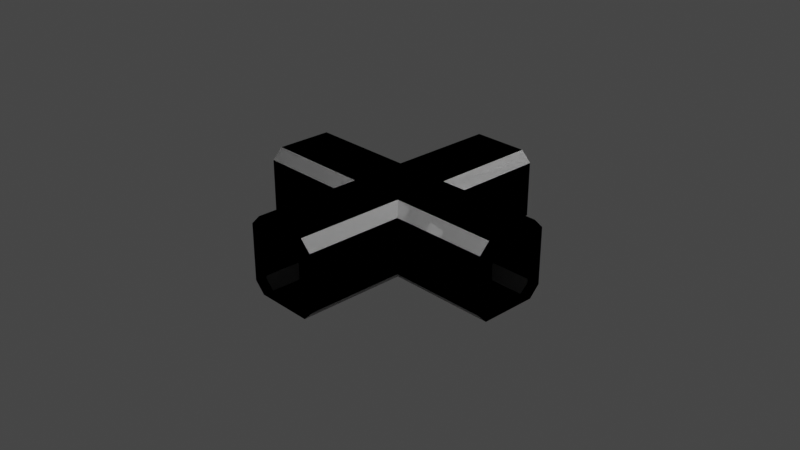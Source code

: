 # Source: M3X_XHub.blend  (saved by Blender 3.1.7; exported with 4.5.12 LTS)
import bpy
from mathutils import Matrix  # noqa: F401  (used for matrix-valued properties, if any)

bpy.ops.wm.read_factory_settings(use_empty=True)
scene = bpy.context.scene
scene.name = 'Scene'

# ---- collections
col_collection = bpy.data.collections.new('Collection'); scene.collection.children.link(col_collection)

# ---- materials (node trees are filled in below, after node groups)
mat_material_001 = bpy.data.materials.new('Material.001')
mat_material_001.use_transparent_shadow = False

# ---- node groups
ng_color4 = bpy.data.node_groups.new('Color4', 'ShaderNodeTree')
_s = ng_color4.interface.new_socket(name='Color', in_out='OUTPUT', socket_type='NodeSocketColor')
_s = ng_color4.interface.new_socket(name='Alpha', in_out='OUTPUT', socket_type='NodeSocketFloat')
_s = ng_color4.interface.new_socket(name='Color', in_out='INPUT', socket_type='NodeSocketColor')
_s = ng_color4.interface.new_socket(name='Alpha', in_out='INPUT', socket_type='NodeSocketFloat')
_s.min_value = 1.0
_N = ng_color4.nodes; _L = ng_color4.links
n0 = _N.new('NodeGroupInput'); n0.name = 'Group Input'; n0.location = (-403, 18)
n1 = _N.new('NodeGroupOutput'); n1.name = 'Group Output'; n1.location = (154, 24)
_L.new(n0.outputs[1], n1.inputs[1])
_L.new(n0.outputs[0], n1.inputs[0])
n1.is_active_output = True
ng_maincolor = bpy.data.node_groups.new('MainColor', 'ShaderNodeTree')
_s = ng_maincolor.interface.new_socket(name='Color', in_out='OUTPUT', socket_type='NodeSocketColor')
_s = ng_maincolor.interface.new_socket(name='Alpha', in_out='OUTPUT', socket_type='NodeSocketFloat')
_s = ng_maincolor.interface.new_socket(name='VColor', in_out='INPUT', socket_type='NodeSocketColor')
_s = ng_maincolor.interface.new_socket(name='VAlpha', in_out='INPUT', socket_type='NodeSocketFloat')
_s.min_value = 1e+04
_s = ng_maincolor.interface.new_socket(name='CColor', in_out='INPUT', socket_type='NodeSocketColor')
_s = ng_maincolor.interface.new_socket(name='CAlpha', in_out='INPUT', socket_type='NodeSocketFloat')
_s.min_value = 1.0
_s = ng_maincolor.interface.new_socket(name='TColor', in_out='INPUT', socket_type='NodeSocketColor')
_s = ng_maincolor.interface.new_socket(name='TAlpha', in_out='INPUT', socket_type='NodeSocketFloat')
_s.min_value = 1.0
_N = ng_maincolor.nodes; _L = ng_maincolor.links
n0 = _N.new('NodeGroupInput'); n0.name = 'Group Input'; n0.location = (-284, 35)
n1 = _N.new('NodeGroupOutput'); n1.name = 'Group Output'; n1.location = (332, -19)
n2 = _N.new('ShaderNodeMix'); n2.name = 'VC*CC*TC'; n2.location = (127, -33)
n2.label = 'VC*CC*TC'
n2.hide = True
n2.data_type = 'RGBA'
n2.blend_type = 'MULTIPLY'
n2.inputs[0].default_value = 1.0
n3 = _N.new('ShaderNodeMix'); n3.name = 'VC*CC'; n3.location = (-44, 33)
n3.label = 'VC*CC'
n3.hide = True
n3.data_type = 'RGBA'
n3.blend_type = 'MULTIPLY'
n3.inputs[0].default_value = 1.0
n4 = _N.new('ShaderNodeMath'); n4.name = 'VA*CA'; n4.location = (-59, -19)
n4.label = 'VA*CA'
n4.hide = True
n4.operation = 'MULTIPLY'
n4.inputs[2].default_value = 0.0
n5 = _N.new('ShaderNodeMath'); n5.name = 'VA*CA*TA'; n5.location = (130, -79)
n5.label = 'VA*CA*TA'
n5.hide = True
n5.operation = 'MULTIPLY'
n5.inputs[2].default_value = 0.0
_L.new(n0.outputs[2], n3.inputs[7])
_L.new(n0.outputs[4], n2.inputs[7])
_L.new(n2.outputs[2], n1.inputs[0])
_L.new(n3.outputs[2], n2.inputs[6])
_L.new(n0.outputs[0], n3.inputs[6])
_L.new(n0.outputs[1], n4.inputs[0])
_L.new(n0.outputs[3], n4.inputs[1])
_L.new(n4.outputs[0], n5.inputs[0])
_L.new(n0.outputs[5], n5.inputs[1])
_L.new(n5.outputs[0], n1.inputs[1])
n1.is_active_output = True
ng_dxtnormal = bpy.data.node_groups.new('dxtNormal', 'ShaderNodeTree')
_s = ng_dxtnormal.interface.new_socket(name='Color', in_out='OUTPUT', socket_type='NodeSocketColor')
_s = ng_dxtnormal.interface.new_socket(name='RGB', in_out='INPUT', socket_type='NodeSocketColor')
_s = ng_dxtnormal.interface.new_socket(name='Alpha', in_out='INPUT', socket_type='NodeSocketFloat')
_s.min_value = 1e+04
_N = ng_dxtnormal.nodes; _L = ng_dxtnormal.links
n0 = _N.new('NodeReroute'); n0.name = 'Reroute'; n0.location = (396, 44)
n0.width = 100
n0.socket_idname = 'NodeSocketFloat'
n1 = _N.new('NodeReroute'); n1.name = 'Reroute.002'; n1.location = (378, 56)
n1.width = 100
n1.socket_idname = 'NodeSocketFloat'
n2 = _N.new('NodeReroute'); n2.name = 'Reroute.001'; n2.location = (376, 13)
n2.width = 100
n2.socket_idname = 'NodeSocketFloat'
n3 = _N.new('NodeGroupInput'); n3.name = 'dxtNormalInput'; n3.location = (36, 79)
n3.label = 'dxtNormalInput'
n4 = _N.new('NodeGroupOutput'); n4.name = 'dxtNormalOutput'; n4.location = (1779, 73)
n4.label = 'dxtNormalOutput'
n5 = _N.new('ShaderNodeSeparateColor'); n5.name = 'dxtNormal.separateRGB'; n5.location = (215, 54)
n5.label = 'separateRGB'
n5.width = 125
n5.hide = True
n6 = _N.new('ShaderNodeVectorMath'); n6.name = 'mul2'; n6.location = (611, 34)
n6.label = '*2'
n6.hide = True
n6.operation = 'SCALE'
n6.inputs[3].default_value = 2.0
n7 = _N.new('ShaderNodeCombineXYZ'); n7.name = 'Combine XYZ'; n7.location = (446, 34)
n7.hide = True
n8 = _N.new('ShaderNodeVectorMath'); n8.name = 'xy_dot_xy'; n8.location = (941, 34)
n8.label = 'xy . xy'
n8.hide = True
n8.operation = 'DOT_PRODUCT'
n9 = _N.new('ShaderNodeMath'); n9.name = 'subXY'; n9.location = (1106, 34)
n9.label = 'Z^2'
n9.hide = True
n9.operation = 'SUBTRACT'
n9.use_clamp = True
n9.inputs[0].default_value = 1.0
n9.inputs[2].default_value = 0.0
n10 = _N.new('ShaderNodeMath'); n10.name = 'sqrtZ2'; n10.location = (1271, 34)
n10.label = 'Z = sqrt(1-X^2-Y^2)'
n10.hide = True
n10.operation = 'SQRT'
n10.inputs[2].default_value = 0.0
n11 = _N.new('ShaderNodeCombineColor'); n11.name = 'Combine RGB'; n11.location = (1593, 53)
n11.hide = True
n12 = _N.new('ShaderNodeMath'); n12.name = 'zToBlue'; n12.location = (1436, 34)
n12.label = 'Z to Blue'
n12.hide = True
n12.operation = 'MULTIPLY_ADD'
n13 = _N.new('ShaderNodeVectorMath'); n13.name = 'sub1'; n13.location = (776, 34)
n13.label = '-1'
n13.hide = True
n13.operation = 'SUBTRACT'
n13.inputs[1].default_value = (1.0, 1.0, 0.0)
_L.new(n3.outputs[0], n5.inputs[0])
_L.new(n5.outputs[1], n0.inputs[0])
_L.new(n3.outputs[1], n2.inputs[0])
_L.new(n2.outputs[0], n1.inputs[0])
_L.new(n1.outputs[0], n11.inputs[0])
_L.new(n11.outputs[0], n4.inputs[0])
_L.new(n7.outputs[0], n6.inputs[0])
_L.new(n6.outputs[0], n13.inputs[0])
_L.new(n9.outputs[0], n10.inputs[0])
_L.new(n10.outputs[0], n12.inputs[0])
_L.new(n12.outputs[0], n11.inputs[2])
_L.new(n0.outputs[0], n7.inputs[1])
_L.new(n2.outputs[0], n7.inputs[0])
_L.new(n0.outputs[0], n11.inputs[1])
_L.new(n13.outputs[0], n8.inputs[0])
_L.new(n13.outputs[0], n8.inputs[1])
_L.new(n8.outputs[1], n9.inputs[1])
n4.is_active_output = True
ng_standardshader = bpy.data.node_groups.new('StandardShader', 'ShaderNodeTree')
_s = ng_standardshader.interface.new_socket(name='BSDF', in_out='OUTPUT', socket_type='NodeSocketShader')
_s = ng_standardshader.interface.new_socket(name='BaseColor', in_out='INPUT', socket_type='NodeSocketColor')
_s = ng_standardshader.interface.new_socket(name='Shininess', in_out='INPUT', socket_type='NodeSocketFloat')
_s.min_value = 1e+04
_s = ng_standardshader.interface.new_socket(name='Gloss', in_out='INPUT', socket_type='NodeSocketFloat')
_s.min_value = 1e+04
_s = ng_standardshader.interface.new_socket(name='Emission', in_out='INPUT', socket_type='NodeSocketColor')
_s = ng_standardshader.interface.new_socket(name='Emission Strength', in_out='INPUT', socket_type='NodeSocketFloat')
_s.min_value = 1e+06
_s = ng_standardshader.interface.new_socket(name='Alpha', in_out='INPUT', socket_type='NodeSocketFloat')
_s.min_value = 1.0
_s = ng_standardshader.interface.new_socket(name='NormalColor', in_out='INPUT', socket_type='NodeSocketColor')
_N = ng_standardshader.nodes; _L = ng_standardshader.links
n0 = _N.new('NodeGroupOutput'); n0.name = 'Group Output'; n0.location = (555, 248)
n1 = _N.new('NodeGroupInput'); n1.name = 'Group Input'; n1.location = (-444, 74)
n2 = _N.new('ShaderNodeNormalMap'); n2.name = 'Normal Map'; n2.location = (-96, -256)
n2.hide = True
n3 = _N.new('ShaderNodeMath'); n3.name = 'Roughness'; n3.location = (-4, -2)
n3.label = 'Roughness'
n3.hide = True
n3.operation = 'SQRT'
n3.inputs[2].default_value = 0.0
n4 = _N.new('ShaderNodeMath'); n4.name = 'SpecularConv'; n4.location = (-120, 39)
n4.label = 'SpecularConv'
n4.hide = True
n4.operation = 'SQRT'
n4.inputs[2].default_value = 0.0
n5 = _N.new('ShaderNodeMath'); n5.name = 'Gloss2Rough'; n5.location = (-176, -1)
n5.label = 'Gloss2Rough'
n5.hide = True
n5.operation = 'SUBTRACT'
n5.inputs[0].default_value = 1.0
n5.inputs[2].default_value = 0.0
n6 = _N.new('ShaderNodeBsdfPrincipled'); n6.name = 'Principled BSDF'; n6.location = (226, 256)
n6.distribution = 'GGX'
n6.subsurface_method = 'BURLEY'
n6.inputs[3].default_value = 1.45
_L.new(n6.outputs[0], n0.inputs[0])
_L.new(n4.outputs[0], n6.inputs[13])
_L.new(n1.outputs[3], n6.inputs[27])
_L.new(n3.outputs[0], n6.inputs[2])
_L.new(n1.outputs[0], n6.inputs[0])
_L.new(n1.outputs[1], n4.inputs[0])
_L.new(n1.outputs[6], n2.inputs[1])
_L.new(n5.outputs[0], n3.inputs[0])
_L.new(n1.outputs[2], n5.inputs[1])
_L.new(n2.outputs[0], n6.inputs[5])
_L.new(n1.outputs[5], n6.inputs[4])
_L.new(n1.outputs[4], n6.inputs[28])
n0.is_active_output = True

# ---- material node trees
mat_material_001.use_nodes = True; mat_material_001.node_tree.nodes.clear()
_N = mat_material_001.node_tree.nodes; _L = mat_material_001.node_tree.links
n0 = _N.new('ShaderNodeVertexColor'); n0.name = 'Vertex Color'; n0.location = (-88, -138)
n0.hide = True
n1 = _N.new('ShaderNodeTexImage'); n1.name = '_MainTex'; n1.location = (-200, -238)
n1.label = '_MainTex'
n1.hide = True
n2 = _N.new('ShaderNodeTexImage'); n2.name = '_BumpMap'; n2.location = (-188, -311)
n2.label = '_BumpMap'
n2.hide = True
n3 = _N.new('ShaderNodeUVMap'); n3.name = 'UV Map'; n3.location = (-398, -256)
n4 = _N.new('ShaderNodeOutputMaterial'); n4.name = 'Material Output'; n4.location = (730, -26)
n5 = _N.new('ShaderNodeGroup'); n5.name = '_Color'; n5.location = (-87, -190)
n5.label = '_Color'
n5.hide = True
n5.node_tree = ng_color4
n5.inputs[0].default_value = (1.0, 1.0, 1.0, 1.0)
n5.inputs[1].default_value = 1.0
n6 = _N.new('ShaderNodeGroup'); n6.name = 'MainColor'; n6.location = (104, -41)
n6.node_tree = ng_maincolor
n7 = _N.new('ShaderNodeGroup'); n7.name = 'dxtNormal'; n7.location = (104, -318)
n7.hide = True
n7.node_tree = ng_dxtnormal
n8 = _N.new('ShaderNodeValue'); n8.name = '_Opacity'; n8.location = (277, -211)
n8.label = '_Opacity'
n8.hide = True
n8.outputs[0].default_value = 1.0
n9 = _N.new('ShaderNodeGroup'); n9.name = 'StandardShader'; n9.location = (489, -47)
n9.node_tree = ng_standardshader
n9.inputs[1].default_value = 0.0
n9.inputs[3].default_value = (0.0, 0.0, 0.0, 1.0)
n9.inputs[4].default_value = 1.0
_L.new(n2.outputs[0], n7.inputs[0])
_L.new(n2.outputs[1], n7.inputs[1])
_L.new(n5.outputs[0], n6.inputs[2])
_L.new(n5.outputs[1], n6.inputs[3])
_L.new(n6.outputs[0], n9.inputs[0])
_L.new(n6.outputs[1], n9.inputs[2])
_L.new(n3.outputs[0], n1.inputs[0])
_L.new(n1.outputs[0], n6.inputs[4])
_L.new(n1.outputs[1], n6.inputs[5])
_L.new(n9.outputs[0], n4.inputs[0])
_L.new(n3.outputs[0], n2.inputs[0])
_L.new(n0.outputs[0], n6.inputs[0])
_L.new(n0.outputs[1], n6.inputs[1])
_L.new(n7.outputs[0], n9.inputs[6])
_L.new(n8.outputs[0], n9.inputs[5])
n4.is_active_output = True

# ---- world
world_world = bpy.data.worlds.new('World'); scene.world = world_world
world_world.use_nodes = True; world_world.node_tree.nodes.clear()
_N = world_world.node_tree.nodes; _L = world_world.node_tree.links
n0 = _N.new('ShaderNodeOutputWorld'); n0.name = 'World Output'; n0.location = (300, 300)
n1 = _N.new('ShaderNodeBackground'); n1.name = 'Background'; n1.location = (10, 300)
n1.inputs[0].default_value = (0.05088, 0.05088, 0.05088, 1.0)
_L.new(n1.outputs[0], n0.inputs[0])
n0.is_active_output = True
world_world.color = (0.05088, 0.05088, 0.05088)
world_world.use_sun_shadow = False
world_world.sun_shadow_jitter_overblur = 0.0

# ---- cameras
cam_camera = bpy.data.cameras.new('Camera')
cam_camera.clip_end = 100.0
cam_camera.ortho_scale = 7.314

# ---- lights
light_light = bpy.data.lights.new('Light', 'POINT')
light_light.transmission_factor = 0.0
light_light.energy = 1000.0
light_light.shadow_soft_size = 0.1
light_light.shadow_maximum_resolution = 0.006
light_light.use_absolute_resolution = True

# ---- meshes
me_shell = bpy.data.meshes.new('shell')
me_shell.from_pydata([(-0.312, 0.312, -0.4236), (-0.312, 1.5, -0.4236), (-0.4269, 1.5, -0.3086), (-0.4269, 0.4269, -0.3086), (0.4269, -0.4269, -0.3086), (0.4269, -0.4269, 0.3052), (1.5, -0.4269, 0.3052), (1.5, -0.4269, -0.3086), (-0.4269, -0.4269, -0.3086), (-0.312, -0.312, -0.4236), (-1.5, -0.312, -0.4236), (-1.5, -0.4269, -0.3086), (0.312, 0.312, -0.4236), (0.4269, 0.4269, -0.3086), (0.4269, 1.5, -0.3086), (0.312, 1.5, -0.4236), (-0.312, 0.312, 0.4201), (-0.4269, 0.4269, 0.3052), (-0.4269, 1.5, 0.3052), (-0.312, 1.5, 0.4201), (-0.3119, -0.312, 0.4201), (-0.4269, -0.4269, 0.3052), (-1.5, -0.4269, 0.3052), (-1.5, -0.312, 0.4201), (0.4269, -0.4269, -0.3086), (1.5, -0.4269, -0.3086), (1.5, -0.312, -0.4236), (0.312, -0.312, -0.4236), (-0.4269, 0.4269, 0.3052), (-0.4269, 1.5, -0.3086), (-0.4269, 1.5, 0.3052), (1.5, -0.2571, 0.2298), (1.5, -0.4269, 0.3052), (1.5, -0.312, 0.4201), (1.5, -0.1488, 0.3177), (1.5, -0.1488, -0.3211), (1.5, -0.312, -0.4236), (1.5, -0.4269, -0.3086), (1.5, -0.2571, -0.2328), (1.5, -0.2571, -0.2328), (1.5, -0.4269, -0.3086), (1.5, -0.4269, 0.3052), (1.5, -0.2571, 0.2298), (-1.5, -0.1488, 0.3177), (-1.5, 0.1488, 0.3177), (-1.5, 0.312, 0.4201), (-1.5, -0.312, 0.4201), (1.5, 0.1488, -0.3211), (1.5, 0.312, -0.4236), (1.5, -0.312, -0.4236), (1.5, -0.1488, -0.3211), (1.5, 0.1488, 0.3177), (1.5, 0.312, 0.4201), (1.5, 0.4269, 0.3052), (1.5, 0.2571, 0.2298), (1.5, 0.2571, 0.2298), (1.5, 0.4269, 0.3052), (1.5, 0.4269, -0.3086), (1.5, 0.2571, -0.2328), (1.5, 0.2571, -0.2328), (1.5, 0.4269, -0.3086), (1.5, 0.312, -0.4236), (1.5, 0.1488, -0.3211), (-1.5, 0.2571, -0.2328), (-1.5, 0.1488, -0.3211), (-1.5, 0.312, -0.4236), (-1.5, 0.4269, -0.3086), (-1.5, 0.2571, 0.2298), (-1.5, 0.2571, -0.2328), (-1.5, 0.4269, -0.3086), (-1.5, 0.4269, 0.3052), (-1.5, 0.1488, 0.3177), (-1.5, 0.2571, 0.2298), (-1.5, 0.4269, 0.3052), (-1.5, 0.312, 0.4201), (-1.5, 0.1488, -0.3211), (-1.5, -0.1488, -0.3211), (-1.5, -0.312, -0.4236), (-1.5, 0.312, -0.4236), (-1.5, -0.2571, -0.2328), (-1.5, -0.2571, 0.2298), (-1.5, -0.4269, 0.3052), (-1.5, -0.4269, -0.3086), (1.5, 0.312, 0.4201), (1.5, 0.1488, 0.3177), (-1.5, -0.1488, -0.3211), (-1.5, -0.2571, -0.2328), (-1.5, -0.4269, -0.3086), (-1.5, -0.312, -0.4236), (-1.5, -0.2571, 0.2298), (-1.5, -0.4269, 0.3052), (-0.4269, -0.4269, -0.3086), (-0.4269, -0.4269, 0.3052), (-0.4269, -1.5, 0.3052), (-0.4269, -1.5, -0.3086), (0.4269, -0.4269, 0.3052), (0.4269, -1.5, -0.3086), (0.4269, -1.5, 0.3052), (0.312, -0.312, 0.4201), (0.4269, -0.4269, 0.3052), (0.4269, -1.5, 0.3052), (0.312, -1.5, 0.4201), (-0.312, -0.312, -0.4236), (-0.4269, -0.4269, -0.3086), (-0.4269, -1.5, -0.3086), (-0.312, -1.5, -0.4236), (0.312, -0.312, -0.4236), (0.312, -1.5, -0.4236), (0.4269, -1.5, -0.3086), (0.4269, -0.4269, -0.3086), (0.312, -1.5, 0.4201), (-0.312, -1.5, 0.4201), (-0.3119, -0.312, 0.4201), (0.312, -0.312, 0.4201), (0.4269, -0.4269, 0.3052), (0.4269, -0.4269, -0.3086), (0.4269, -1.5, -0.3086), (-0.312, -1.5, -0.4236), (0.312, -1.5, -0.4236), (0.312, -0.312, -0.4236), (-0.312, -0.312, -0.4236), (-0.3119, -0.312, 0.4201), (-0.312, -1.5, 0.4201), (-0.4269, -1.5, 0.3052), (-0.4269, -0.4269, 0.3052), (-0.2614, -1.5, -0.2162), (-0.1511, -1.5, -0.3211), (-0.312, -1.5, -0.4236), (-0.4269, -1.5, -0.3086), (-0.2614, -1.5, 0.2135), (-0.2614, -1.5, -0.2162), (-0.4269, -1.5, -0.3086), (-0.4269, -1.5, 0.3052), (-0.1511, -1.5, 0.3177), (-0.2614, -1.5, 0.2135), (-0.4269, -1.5, 0.3052), (-0.312, -1.5, 0.4201), (-0.1511, -1.5, -0.3211), (0.1511, -1.5, -0.3211), (0.312, -1.5, -0.4236), (-0.312, -1.5, -0.4236), (0.1511, -1.5, 0.3177), (-0.1511, -1.5, 0.3177), (-0.312, -1.5, 0.4201), (0.312, -1.5, 0.4201), (0.2614, -1.5, -0.2162), (0.2614, -1.5, 0.2135), (0.4269, -1.5, 0.3052), (0.4269, -1.5, -0.3086), (0.1511, -1.5, -0.3211), (0.2614, -1.5, -0.2162), (0.4269, -1.5, -0.3086), (0.312, -1.5, -0.4236), (0.2614, -1.5, 0.2135), (0.1511, -1.5, 0.3177), (0.312, -1.5, 0.4201), (0.4269, -1.5, 0.3052), (1.5, -0.4269, 0.3052), (0.4269, -0.4269, 0.3052), (0.312, -0.312, 0.4201), (1.5, -0.312, 0.4201), (0.4269, 0.4269, -0.3086), (0.4269, 0.4269, 0.3052), (0.4269, 1.5, 0.3052), (0.4269, 1.5, -0.3086), (-1.5, -0.4269, -0.3086), (-1.5, -0.4269, 0.3052), (-0.4269, -0.4269, 0.3052), (-0.4269, -0.4269, -0.3086), (-0.312, 1.5, 0.4201), (0.312, 1.5, 0.4201), (0.3119, 0.312, 0.4201), (-0.312, 0.312, 0.4201), (-0.4269, 0.4269, 0.3052), (-0.4269, 0.4269, -0.3086), (-0.4269, 1.5, -0.3086), (0.312, 1.5, -0.4236), (-0.312, 1.5, -0.4236), (-0.312, 0.312, -0.4236), (0.312, 0.312, -0.4236), (0.3119, 0.312, 0.4201), (0.312, 1.5, 0.4201), (0.4269, 1.5, 0.3052), (0.4269, 0.4269, 0.3052), (0.2614, 1.5, -0.2162), (0.1511, 1.5, -0.3211), (0.312, 1.5, -0.4236), (0.4269, 1.5, -0.3086), (0.2614, 1.5, 0.2135), (0.2614, 1.5, -0.2162), (0.4269, 1.5, -0.3086), (0.4269, 1.5, 0.3052), (0.1511, 1.5, 0.3177), (0.312, 1.5, 0.4201), (0.1511, 1.5, -0.3211), (-0.1511, 1.5, -0.3211), (-0.312, 1.5, -0.4236), (0.312, 1.5, -0.4236), (-0.1511, 1.5, 0.3177), (-0.312, 1.5, 0.4201), (-0.2614, 1.5, -0.2162), (-0.2614, 1.5, 0.2135), (-0.4269, 1.5, 0.3052), (-0.4269, 1.5, -0.3086), (-0.1511, 1.5, -0.3211), (-0.2614, 1.5, -0.2162), (-0.4269, 1.5, -0.3086), (-0.312, 1.5, -0.4236), (-0.2614, 1.5, 0.2135), (-0.1511, 1.5, 0.3177), (-0.312, 1.5, 0.4201), (-0.4269, 1.5, 0.3052), (1.5, 0.312, -0.4236), (1.5, 0.4269, -0.3086), (0.4269, 0.4269, -0.3086), (0.312, 0.312, -0.4236), (1.5, 0.4269, -0.3086), (1.5, 0.4269, 0.3052), (0.4269, 0.4269, 0.3052), (0.4269, 0.4269, -0.3086), (1.5, 0.312, 0.4201), (0.3119, 0.312, 0.4201), (0.4269, 0.4269, 0.3052), (1.5, 0.4269, 0.3052), (-1.5, 0.312, -0.4236), (-0.312, 0.312, -0.4236), (-0.4269, 0.4269, -0.3086), (-1.5, 0.4269, -0.3086), (-1.5, 0.4269, 0.3052), (-1.5, 0.4269, -0.3086), (-0.4269, 0.4269, -0.3086), (-0.4269, 0.4269, 0.3052), (-1.5, 0.4269, 0.3052), (-0.4269, 0.4269, 0.3052), (-0.312, 0.312, 0.4201), (-1.5, 0.312, 0.4201), (-1.5, -0.312, 0.4201), (-1.5, 0.312, 0.4201), (-0.312, 0.312, 0.4201), (0.3119, 0.312, 0.4201), (1.5, 0.312, 0.4201), (1.5, -0.312, 0.4201), (0.312, -0.312, 0.4201), (-0.3119, -0.312, 0.4201), (-1.5, -0.312, -0.4236), (-0.312, -0.312, -0.4236), (0.312, -0.312, -0.4236), (1.5, -0.312, -0.4236), (1.5, 0.312, -0.4236), (0.312, 0.312, -0.4236), (-0.312, 0.312, -0.4236), (-1.5, 0.312, -0.4236)], [], [(0, 1, 2), (0, 2, 3), (5, 6, 4), (6, 7, 4), (9, 10, 8), (10, 11, 8), (13, 14, 12), (14, 15, 12), (17, 18, 16), (18, 19, 16), (21, 22, 20), (22, 23, 20), (25, 26, 24), (26, 27, 24), (29, 30, 28), (32, 33, 31), (33, 34, 31), (36, 37, 35), (37, 38, 35), (40, 41, 39), (41, 42, 39), (44, 45, 43), (45, 46, 43), (48, 49, 47), (49, 50, 47), (52, 53, 51), (53, 54, 51), (56, 57, 55), (57, 58, 55), (60, 61, 59), (61, 62, 59), (64, 65, 63), (65, 66, 63), (68, 69, 67), (69, 70, 67), (72, 73, 71), (73, 74, 71), (76, 77, 75), (77, 78, 75), (80, 81, 79), (81, 82, 79), (33, 83, 34), (83, 84, 34), (86, 87, 85), (87, 88, 85), (43, 46, 89), (46, 90, 89), (92, 93, 91), (93, 94, 91), (96, 97, 95), (99, 100, 98), (100, 101, 98), (103, 104, 102), (104, 105, 102), (107, 108, 106), (108, 109, 106), (111, 112, 110), (112, 113, 110), (115, 116, 114), (118, 119, 117), (119, 120, 117), (122, 123, 121), (123, 124, 121), (126, 127, 125), (127, 128, 125), (130, 131, 129), (131, 132, 129), (134, 135, 133), (135, 136, 133), (138, 139, 137), (139, 140, 137), (142, 143, 141), (143, 144, 141), (146, 147, 145), (147, 148, 145), (150, 151, 149), (151, 152, 149), (154, 155, 153), (155, 156, 153), (158, 159, 157), (159, 160, 157), (162, 163, 161), (163, 164, 161), (166, 167, 165), (167, 168, 165), (170, 171, 169), (171, 172, 169), (174, 175, 173), (177, 178, 176), (178, 179, 176), (181, 182, 180), (182, 183, 180), (185, 186, 184), (186, 187, 184), (189, 190, 188), (190, 191, 188), (188, 191, 192), (191, 193, 192), (195, 196, 194), (196, 197, 194), (192, 193, 198), (193, 199, 198), (201, 202, 200), (202, 203, 200), (205, 206, 204), (206, 207, 204), (209, 210, 208), (210, 211, 208), (213, 214, 212), (214, 215, 212), (217, 218, 216), (218, 219, 216), (221, 222, 220), (222, 223, 220), (225, 226, 224), (226, 227, 224), (229, 230, 228), (230, 231, 228), (233, 234, 232), (234, 235, 232), (236, 237, 243), (237, 238, 243), (241, 242, 240), (243, 238, 242), (240, 242, 239), (239, 242, 238), (244, 245, 251), (247, 248, 246), (245, 246, 251), (251, 246, 250), (248, 249, 246), (249, 250, 246)])
_uv = me_shell.uv_layers.new(name='UVMap')
_uv.uv.foreach_set('vector', [0.0, 0.0, 0.0, 0.0, 0.4091, 0.75, 0.0, 0.0, 0.4091, 0.75, 0.4091, 1.0, 0.5909, 1.0, 0.5909, 0.75, 0.4091, 1.0, 0.5909, 0.75, 0.4091, 0.75, 0.4091, 1.0, 0.375, 0.9663, 0.375, 0.7837, 0.4091, 1.0, 0.375, 0.7837, 0.4091, 0.75, 0.4091, 1.0, 0.4091, 1.0, 0.4091, 1.0, 0.375, 0.9663, 0.4091, 1.0, 0.375, 0.9663, 0.375, 0.9663, 0.5909, 0.75, 0.5909, 0.75, 0.625, 0.7837, 0.5909, 0.75, 0.625, 0.7837, 0.625, 0.7837, 0.5909, 1.0, 0.5909, 0.75, 0.625, 0.9663, 0.5909, 0.75, 0.625, 0.7837, 0.625, 0.9663, 0.4091, 0.75, 0.375, 0.7837, 0.4091, 1.0, 0.375, 0.7837, 0.0, 0.0, 0.4091, 1.0, 0.4091, 0.75, 0.5909, 0.75, 0.5909, 0.75, 0.5909, 0.75, 0.625, 0.7837, 0.5784, 0.78, 0.625, 0.7837, 0.5946, 0.7961, 0.5784, 0.78, 0.375, 0.7837, 0.4091, 0.75, 0.4054, 0.7961, 0.4091, 0.75, 0.4216, 0.78, 0.4054, 0.7961, 0.4091, 0.75, 0.5909, 0.75, 0.4216, 0.78, 0.5909, 0.75, 0.5784, 0.78, 0.4216, 0.78, 0.5946, 0.9539, 0.625, 0.9663, 0.5946, 0.7961, 0.625, 0.9663, 0.625, 0.7837, 0.5946, 0.7961, 0.375, 0.9663, 0.375, 0.7837, 0.4054, 0.9539, 0.375, 0.7837, 0.4054, 0.7961, 0.4054, 0.9539, 0.625, 0.9663, 0.5909, 1.0, 0.5946, 0.9539, 0.5909, 1.0, 0.5784, 0.97, 0.5946, 0.9539, 0.5909, 1.0, 0.4091, 1.0, 0.5784, 0.97, 0.4091, 1.0, 0.4216, 0.97, 0.5784, 0.97, 0.4091, 1.0, 0.375, 0.9663, 0.4216, 0.97, 0.375, 0.9663, 0.4054, 0.9539, 0.4216, 0.97, 0.4054, 0.9539, 0.375, 0.9663, 0.4216, 0.97, 0.375, 0.9663, 0.4091, 1.0, 0.4216, 0.97, 0.4216, 0.97, 0.4091, 1.0, 0.5784, 0.97, 0.4091, 1.0, 0.5909, 1.0, 0.5784, 0.97, 0.5784, 0.97, 0.5909, 1.0, 0.5946, 0.9539, 0.5909, 1.0, 0.625, 0.9663, 0.5946, 0.9539, 0.4054, 0.7961, 0.375, 0.7837, 0.4054, 0.9539, 0.375, 0.7837, 0.375, 0.9663, 0.4054, 0.9539, 0.5784, 0.78, 0.5909, 0.75, 0.4216, 0.78, 0.5909, 0.75, 0.4091, 0.75, 0.4216, 0.78, 0.625, 0.7837, 0.625, 0.9663, 0.5946, 0.7961, 0.625, 0.9663, 0.5946, 0.9539, 0.5946, 0.7961, 0.4216, 0.78, 0.4091, 0.75, 0.4054, 0.7961, 0.4091, 0.75, 0.375, 0.7837, 0.4054, 0.7961, 0.5946, 0.7961, 0.625, 0.7837, 0.5784, 0.78, 0.625, 0.7837, 0.5909, 0.75, 0.5784, 0.78, 0.5909, 1.0, 0.5909, 1.0, 0.4091, 1.0, 0.5909, 1.0, 0.4091, 1.0, 0.4091, 1.0, 0.4091, 0.75, 0.5909, 0.75, 0.5909, 0.75, 0.5909, 0.75, 0.5909, 0.75, 0.625, 0.7837, 0.5909, 0.75, 0.625, 0.7837, 0.625, 0.7837, 0.4091, 1.0, 0.4091, 1.0, 0.375, 0.9663, 0.4091, 1.0, 0.375, 0.9663, 0.375, 0.9663, 0.0, 0.0, 0.4091, 0.75, 0.0, 0.0, 0.4091, 0.75, 0.4091, 1.0, 0.0, 0.0, 0.625, 0.9663, 0.625, 0.882, 0.625, 0.7837, 0.625, 0.882, 0.625, 0.7837, 0.625, 0.7837, 0.4091, 1.0, 0.4091, 1.0, 0.5909, 1.0, 0.0, 0.0, 0.0, 0.0, 0.0, 0.0, 0.0, 0.0, 0.0, 0.0, 0.0, 0.0, 0.625, 0.9663, 0.5909, 1.0, 0.625, 0.9663, 0.5909, 1.0, 0.5909, 1.0, 0.625, 0.9663, 0.4054, 0.9539, 0.375, 0.9663, 0.4216, 0.97, 0.375, 0.9663, 0.4091, 1.0, 0.4216, 0.97, 0.4216, 0.97, 0.4091, 1.0, 0.5784, 0.97, 0.4091, 1.0, 0.5909, 1.0, 0.5784, 0.97, 0.5784, 0.97, 0.5909, 1.0, 0.5946, 0.9539, 0.5909, 1.0, 0.625, 0.9663, 0.5946, 0.9539, 0.4054, 0.7961, 0.375, 0.7837, 0.4054, 0.9539, 0.375, 0.7837, 0.375, 0.9663, 0.4054, 0.9539, 0.5946, 0.9539, 0.625, 0.9663, 0.5946, 0.7961, 0.625, 0.9663, 0.625, 0.7837, 0.5946, 0.7961, 0.5784, 0.78, 0.5909, 0.75, 0.4216, 0.78, 0.5909, 0.75, 0.4091, 0.75, 0.4216, 0.78, 0.4216, 0.78, 0.4091, 0.75, 0.4054, 0.7961, 0.4091, 0.75, 0.375, 0.7837, 0.4054, 0.7961, 0.5946, 0.7961, 0.625, 0.7837, 0.5784, 0.78, 0.625, 0.7837, 0.5909, 0.75, 0.5784, 0.78, 0.5909, 1.0, 0.625, 0.7837, 0.5909, 0.75, 0.625, 0.7837, 0.625, 0.7837, 0.5909, 0.75, 0.5909, 1.0, 0.5909, 1.0, 0.4091, 1.0, 0.5909, 1.0, 0.4091, 1.0, 0.4091, 1.0, 0.5909, 0.75, 0.5909, 1.0, 0.4091, 0.75, 0.5909, 1.0, 0.4091, 1.0, 0.4091, 0.75, 0.625, 0.9663, 0.625, 0.882, 0.625, 0.7837, 0.625, 0.882, 0.625, 0.7837, 0.625, 0.7837, 0.4091, 1.0, 0.4091, 1.0, 0.5909, 1.0, 0.0, 0.0, 0.0, 0.0, 0.0, 0.0, 0.0, 0.0, 0.0, 0.0, 0.0, 0.0, 0.625, 0.9663, 0.5909, 1.0, 0.625, 0.9663, 0.5909, 1.0, 0.5909, 1.0, 0.625, 0.9663, 0.4054, 0.9539, 0.375, 0.9663, 0.4216, 0.97, 0.375, 0.9663, 0.4091, 1.0, 0.4216, 0.97, 0.4216, 0.97, 0.4091, 1.0, 0.5784, 0.97, 0.4091, 1.0, 0.5909, 1.0, 0.5784, 0.97, 0.5784, 0.97, 0.5909, 1.0, 0.5946, 0.9539, 0.5909, 1.0, 0.625, 0.9663, 0.5946, 0.9539, 0.4054, 0.7961, 0.375, 0.7837, 0.4054, 0.9539, 0.375, 0.7837, 0.375, 0.9663, 0.4054, 0.9539, 0.5946, 0.9539, 0.625, 0.9663, 0.5946, 0.7961, 0.625, 0.9663, 0.625, 0.7837, 0.5946, 0.7961, 0.5784, 0.78, 0.5909, 0.75, 0.4216, 0.78, 0.5909, 0.75, 0.4091, 0.75, 0.4216, 0.78, 0.4216, 0.78, 0.4091, 0.75, 0.4054, 0.7961, 0.4091, 0.75, 0.375, 0.7837, 0.4054, 0.7961, 0.5946, 0.7961, 0.625, 0.7837, 0.5784, 0.78, 0.625, 0.7837, 0.5909, 0.75, 0.5784, 0.78, 0.4091, 1.0, 0.4091, 1.0, 0.375, 0.9663, 0.4091, 1.0, 0.375, 0.9663, 0.375, 0.9663, 0.5909, 1.0, 0.5909, 1.0, 0.4091, 1.0, 0.5909, 1.0, 0.4091, 1.0, 0.4091, 1.0, 0.625, 0.9663, 0.5909, 1.0, 0.625, 0.9663, 0.5909, 1.0, 0.5909, 1.0, 0.625, 0.9663, 0.0, 0.0, 0.4091, 1.0, 0.375, 0.9663, 0.4091, 1.0, 0.4091, 1.0, 0.375, 0.9663, 0.4091, 1.0, 0.4091, 1.0, 0.5909, 1.0, 0.4091, 1.0, 0.5909, 1.0, 0.5909, 1.0, 0.5909, 1.0, 0.625, 0.7837, 0.5909, 1.0, 0.625, 0.7837, 0.625, 0.9663, 0.5909, 1.0, 0.625, 0.7837, 0.625, 0.9663, 0.625, 0.9663, 0.625, 0.9663, 0.625, 0.7837, 0.625, 0.9663, 0.625, 0.7837, 0.625, 0.7837, 0.625, 0.9663, 0.625, 0.9663, 0.625, 0.7837, 0.625, 0.7837, 0.625, 0.9663, 0.625, 0.7837, 0.625, 0.9663, 0.625, 0.9663, 0.625, 0.7837, 0.625, 0.7837, 0.375, 0.7837, 0.375, 0.9663, 0.375, 0.9663, 0.375, 0.7837, 0.375, 0.9663, 0.0, 0.0, 0.375, 0.9663, 0.0, 0.0, 0.375, 0.9663, 0.375, 0.9663, 0.0, 0.0, 0.0, 0.0, 0.375, 0.9663, 0.375, 0.9663, 0.0, 0.0, 0.375, 0.9663, 0.0, 0.0, 0.0, 0.0])
me_shell.materials.append(mat_material_001)
me_shell.use_remesh_fix_poles = True
me_shell.use_remesh_preserve_attributes = False
me_shell.update()
me_shell.normals_split_custom_set([tuple(v) for v in zip(*[iter([0.7071, 1.543e-07, 0.7071, 0.7071, 1.543e-07, 0.7071, 0.7071, 1.543e-07, 0.7071, 0.7071, 1.386e-07, 0.7071, 0.7071, 1.386e-07, 0.7071, 0.7071, 1.386e-07, 0.7071, 0.0, 1.0, 0.0, 0.0, 1.0, 0.0, 0.0, 1.0, 0.0, 0.0, 1.0, 0.0, 0.0, 1.0, 0.0, 0.0, 1.0, 0.0, -7.714e-08, 0.7071, 0.7071, -7.714e-08, 0.7071, 0.7071, -7.714e-08, 0.7071, 0.7071, -4.27e-08, 0.7071, 0.7071, -4.27e-08, 0.7071, 0.7071, -4.27e-08, 0.7071, 0.7071, -0.7071, 0.0, 0.7071, -0.7071, 0.0, 0.7071, -0.7071, 0.0, 0.7071, -0.7071, -3.794e-08, 0.7071, -0.7071, -3.794e-08, 0.7071, -0.7071, -3.794e-08, 0.7071, 0.7071, 4.27e-08, -0.7071, 0.7071, 4.27e-08, -0.7071, 0.7071, 4.27e-08, -0.7071, 0.7071, 1.881e-08, -0.7071, 0.7071, 1.881e-08, -0.7071, 0.7071, 1.881e-08, -0.7071, 8.541e-08, 0.7071, -0.7071, 8.541e-08, 0.7071, -0.7071, 8.541e-08, 0.7071, -0.7071, 3.857e-08, 0.7071, -0.7071, 3.857e-08, 0.7071, -0.7071, 3.857e-08, 0.7071, -0.7071, 4.27e-08, 0.7071, 0.7071, 4.27e-08, 0.7071, 0.7071, 4.27e-08, 0.7071, 0.7071, 7.714e-08, 0.7071, 0.7071, 7.714e-08, 0.7071, 0.7071, 7.714e-08, 0.7071, 0.7071, 1.0, 2.54e-08, 0.0, 1.0, 2.54e-08, 0.0, 1.0, 2.54e-08, 0.0, -1.0, 0.0, 0.0, -1.0, 0.0, 0.0, -1.0, 0.0, 0.0, -1.0, 1.171e-06, 0.0, -1.0, 1.171e-06, 0.0, -1.0, 1.171e-06, 0.0, -1.0, 8.54e-07, 0.0, -1.0, 8.54e-07, 0.0, -1.0, 8.54e-07, 0.0, -1.0, 1.283e-06, 0.0, -1.0, 1.283e-06, 0.0, -1.0, 1.283e-06, 0.0, -1.0, 1.143e-06, 0.0, -1.0, 1.143e-06, 0.0, -1.0, 1.143e-06, 0.0, -1.0, -1.517e-06, 0.0, -1.0, -1.517e-06, 0.0, -1.0, -1.517e-06, 0.0, 1.0, 0.0, 0.0, 1.0, 0.0, 0.0, 1.0, 0.0, 0.0, 1.0, 0.0, 0.0, 1.0, 0.0, 0.0, 1.0, 0.0, 0.0, -1.0, 0.0, 0.0, -1.0, 0.0, 0.0, -1.0, 0.0, 0.0, -1.0, 4.913e-10, 0.0, -1.0, 4.913e-10, 0.0, -1.0, 4.913e-10, 0.0, -1.0, -8.54e-07, 0.0, -1.0, -8.54e-07, 0.0, -1.0, -8.54e-07, 0.0, -1.0, 0.0, 0.0, -1.0, 0.0, 0.0, -1.0, 0.0, 0.0, -1.0, -1.143e-06, 0.0, -1.0, -1.143e-06, 0.0, -1.0, -1.143e-06, 0.0, -1.0, 1.517e-06, 0.0, -1.0, 1.517e-06, 0.0, -1.0, 1.517e-06, 0.0, -1.0, 0.0, 0.0, -1.0, 0.0, 0.0, -1.0, 0.0, 0.0, -1.0, -1.168e-06, 0.0, -1.0, -1.168e-06, 0.0, -1.0, -1.168e-06, 0.0, 1.0, -2.336e-06, 0.0, 1.0, -2.336e-06, 0.0, 1.0, -2.336e-06, 0.0, 1.0, -5.276e-07, 0.0, 1.0, -5.276e-07, 0.0, 1.0, -5.276e-07, 0.0, 1.0, 1.517e-06, 0.0, 1.0, 1.517e-06, 0.0, 1.0, 1.517e-06, 0.0, 1.0, -1.143e-06, 0.0, 1.0, -1.143e-06, 0.0, 1.0, -1.143e-06, 0.0, 1.0, -1.613e-07, 0.0, 1.0, -1.613e-07, 0.0, 1.0, -1.613e-07, 0.0, 1.0, -9.76e-07, 0.0, 1.0, -9.76e-07, 0.0, 1.0, -9.76e-07, 0.0, 1.0, 0.0, 0.0, 1.0, 0.0, 0.0, 1.0, 0.0, 0.0, 1.0, 0.0, 0.0, 1.0, 0.0, 0.0, 1.0, 0.0, 0.0, 1.0, -1.517e-06, 0.0, 1.0, -1.517e-06, 0.0, 1.0, -1.517e-06, 0.0, 1.0, 1e-06, 0.0, 1.0, 1e-06, 0.0, 1.0, 1e-06, 0.0, -1.0, 0.0, 0.0, -1.0, 0.0, 0.0, -1.0, 0.0, 0.0, -1.0, 0.0, 0.0, -1.0, 0.0, 0.0, -1.0, 0.0, 0.0, 1.0, 8.022e-07, 0.0, 1.0, 8.022e-07, 0.0, 1.0, 8.022e-07, 0.0, 1.0, 9.76e-07, 0.0, 1.0, 9.76e-07, 0.0, 1.0, 9.76e-07, 0.0, 1.0, 2.343e-06, 0.0, 1.0, 2.343e-06, 0.0, 1.0, 2.343e-06, 0.0, 1.0, -5.285e-07, 0.0, 1.0, -5.285e-07, 0.0, 1.0, -5.285e-07, 0.0, 1.0, 0.0, 0.0, 1.0, 0.0, 0.0, 1.0, 0.0, 0.0, 1.0, -2.644e-08, 0.0, 1.0, -2.644e-08, 0.0, 1.0, -2.644e-08, 0.0, -1.0, -2.54e-08, 0.0, -1.0, -2.54e-08, 0.0, -1.0, -2.54e-08, 0.0, -0.7071, 4.27e-08, -0.7071, -0.7071, 4.27e-08, -0.7071, -0.7071, 4.27e-08, -0.7071, -0.7071, 5.833e-08, -0.7071, -0.7071, 5.833e-08, -0.7071, -0.7071, 5.833e-08, -0.7071, 0.7071, -8.541e-08, 0.7071, 0.7071, -8.541e-08, 0.7071, 0.7071, -8.541e-08, 0.7071, 0.7071, -3.92e-08, 0.7071, 0.7071, -3.92e-08, 0.7071, 0.7071, -3.92e-08, 0.7071, -0.7071, -7.714e-08, 0.7071, -0.7071, -7.714e-08, 0.7071, -0.7071, -7.714e-08, 0.7071, -0.7071, -4.27e-08, 0.7071, -0.7071, -4.27e-08, 0.7071, -0.7071, -4.27e-08, 0.7071, 0.0, 5.016e-08, -1.0, 0.0, 5.016e-08, -1.0, 0.0, 5.016e-08, -1.0, 8.04e-08, 7.524e-08, -1.0, 8.04e-08, 7.524e-08, -1.0, 8.04e-08, 7.524e-08, -1.0, -1.0, 0.0, 0.0, -1.0, 0.0, 0.0, -1.0, 0.0, 0.0, 0.0, -1.254e-07, 1.0, 0.0, -1.254e-07, 1.0, 0.0, -1.254e-07, 1.0, 0.0, -1.003e-07, 1.0, 0.0, -1.003e-07, 1.0, 0.0, -1.003e-07, 1.0, 0.7071, -3.421e-05, -0.7071, 0.7071, -3.421e-05, -0.7071, 0.7071, -3.421e-05, -0.7071, 0.7069, 4.269e-08, -0.7073, 0.7069, 4.269e-08, -0.7073, 0.7069, 4.269e-08, -0.7073, 0.0, 1.0, 5.288e-07, 0.0, 1.0, 5.288e-07, 0.0, 1.0, 5.288e-07, 0.0, 1.0, 0.0, 0.0, 1.0, 0.0, 0.0, 1.0, 0.0, 0.0, 1.0, 0.0, 0.0, 1.0, 0.0, 0.0, 1.0, 0.0, 0.0, 1.0, 0.0, 0.0, 1.0, 0.0, 0.0, 1.0, 0.0, 0.0, 1.0, -2.177e-06, 0.0, 1.0, -2.177e-06, 0.0, 1.0, -2.177e-06, 0.0, 1.0, 9.845e-07, 0.0, 1.0, 9.845e-07, 0.0, 1.0, 9.845e-07, 0.0, 1.0, 0.0, 0.0, 1.0, 0.0, 0.0, 1.0, 0.0, 0.0, 1.0, 9.326e-07, 0.0, 1.0, 9.326e-07, 0.0, 1.0, 9.326e-07, 0.0, 1.0, 0.0, 0.0, 1.0, 0.0, 0.0, 1.0, 0.0, 0.0, 1.0, -9.326e-07, 0.0, 1.0, -9.326e-07, 0.0, 1.0, -9.326e-07, 0.0, 1.0, 0.0, 0.0, 1.0, 0.0, 0.0, 1.0, 0.0, 0.0, 1.0, 0.0, 0.0, 1.0, 0.0, 0.0, 1.0, 0.0, 0.0, 1.0, 2.163e-06, 0.0, 1.0, 2.163e-06, 0.0, 1.0, 2.163e-06, 0.0, 1.0, -9.845e-07, 0.0, 1.0, -9.845e-07, 0.0, 1.0, -9.845e-07, 0.0, 1.0, -5.308e-07, 0.0, 1.0, -5.308e-07, 0.0, 1.0, -5.308e-07, 0.0, 1.0, 0.0, 0.0, 1.0, 0.0, 0.0, 1.0, 0.0, -8.541e-08, 0.7071, -0.7071, -8.541e-08, 0.7071, -0.7071, -8.541e-08, 0.7071, -0.7071, -7.714e-08, 0.7071, -0.7071, -7.714e-08, 0.7071, -0.7071, -7.714e-08, 0.7071, -0.7071, -1.0, -9.047e-08, 0.0, -1.0, -9.047e-08, 0.0, -1.0, -9.047e-08, 0.0, -1.0, -1.545e-07, 0.0, -1.0, -1.545e-07, 0.0, -1.0, -1.545e-07, 0.0, 0.0, 1.0, 0.0, 0.0, 1.0, 0.0, 0.0, 1.0, 0.0, 0.0, 1.0, 0.0, 0.0, 1.0, 0.0, 0.0, 1.0, 0.0, 0.0, -5.016e-08, -1.0, 0.0, -5.016e-08, -1.0, 0.0, -5.016e-08, -1.0, -8.04e-08, -7.524e-08, -1.0, -8.04e-08, -7.524e-08, -1.0, -8.04e-08, -7.524e-08, -1.0, 1.0, 1.809e-07, 0.0, 1.0, 1.809e-07, 0.0, 1.0, 1.809e-07, 0.0, 0.0, 1.254e-07, 1.0, 0.0, 1.254e-07, 1.0, 0.0, 1.254e-07, 1.0, 0.0, 1.003e-07, 1.0, 0.0, 1.003e-07, 1.0, 0.0, 1.003e-07, 1.0, -0.7071, 3.421e-05, -0.7071, -0.7071, 3.421e-05, -0.7071, -0.7071, 3.421e-05, -0.7071, -0.7069, -1.281e-07, -0.7073, -0.7069, -1.281e-07, -0.7073, -0.7069, -1.281e-07, -0.7073, 0.0, -1.0, 5.288e-07, 0.0, -1.0, 5.288e-07, 0.0, -1.0, 5.288e-07, 0.0, -1.0, 0.0, 0.0, -1.0, 0.0, 0.0, -1.0, 0.0, 0.0, -1.0, 0.0, 0.0, -1.0, 0.0, 0.0, -1.0, 0.0, 0.0, -1.0, 0.0, 0.0, -1.0, 0.0, 0.0, -1.0, 0.0, 0.0, -1.0, 2.177e-06, 0.0, -1.0, 2.177e-06, 0.0, -1.0, 2.177e-06, 0.0, -1.0, -1.969e-06, 0.0, -1.0, -1.969e-06, 0.0, -1.0, -1.969e-06, 0.0, -1.0, 3.852e-06, 0.0, -1.0, 3.852e-06, 0.0, -1.0, 3.852e-06, 0.0, -1.0, -4.663e-07, 0.0, -1.0, -4.663e-07, 0.0, -1.0, -4.663e-07, 0.0, -1.0, 0.0, 0.0, -1.0, 0.0, 0.0, -1.0, 0.0, 0.0, -1.0, -4.663e-07, 0.0, -1.0, -4.663e-07, 0.0, -1.0, -4.663e-07, 0.0, -1.0, 0.0, 0.0, -1.0, 0.0, 0.0, -1.0, 0.0, 0.0, -1.0, 0.0, 0.0, -1.0, 0.0, 0.0, -1.0, 0.0, 0.0, -1.0, 0.0, 0.0, -1.0, 0.0, 0.0, -1.0, 0.0, 0.0, -1.0, 1.969e-06, 0.0, -1.0, 1.969e-06, 0.0, -1.0, 1.969e-06, 0.0, -1.0, -5.308e-07, 0.0, -1.0, -5.308e-07, 0.0, -1.0, -5.308e-07, 0.0, -1.0, 0.0, 0.0, -1.0, 0.0, 0.0, -1.0, 0.0, 8.541e-08, -0.7071, 0.7071, 8.541e-08, -0.7071, 0.7071, 8.541e-08, -0.7071, 0.7071, 1.671e-07, -0.7071, 0.7071, 1.671e-07, -0.7071, 0.7071, 1.671e-07, -0.7071, 0.7071, 5.553e-08, -1.0, 0.0, 5.553e-08, -1.0, 0.0, 5.553e-08, -1.0, 0.0, 5.553e-08, -1.0, 0.0, 5.553e-08, -1.0, 0.0, 5.553e-08, -1.0, 0.0, 0.0, -0.7071, -0.7071, 0.0, -0.7071, -0.7071, 0.0, -0.7071, -0.7071, 0.0, -0.7071, -0.7071, 0.0, -0.7071, -0.7071, 0.0, -0.7071, -0.7071, -1.543e-07, -0.7071, 0.7071, -1.543e-07, -0.7071, 0.7071, -1.543e-07, -0.7071, 0.7071, -8.541e-08, -0.7071, 0.7071, -8.541e-08, -0.7071, 0.7071, -8.541e-08, -0.7071, 0.7071, -5.553e-08, -1.0, 0.0, -5.553e-08, -1.0, 0.0, -5.553e-08, -1.0, 0.0, -5.553e-08, -1.0, 0.0, -5.553e-08, -1.0, 0.0, -5.553e-08, -1.0, 0.0, 4.27e-08, -0.7071, -0.7071, 4.27e-08, -0.7071, -0.7071, 4.27e-08, -0.7071, -0.7071, 0.0, -0.7071, -0.7071, 0.0, -0.7071, -0.7071, 0.0, -0.7071, -0.7071, 8.039e-08, 0.0, -1.0, 8.039e-08, 0.0, -1.0, 8.039e-08, 0.0, -1.0, 1.608e-07, 4.777e-08, -1.0, 1.608e-07, 4.777e-08, -1.0, 1.608e-07, 4.777e-08, -1.0, -1.608e-07, 0.0, -1.0, -1.608e-07, 0.0, -1.0, -1.608e-07, 0.0, -1.0, 0.0, 4.777e-08, -1.0, 0.0, 4.777e-08, -1.0, 0.0, 4.777e-08, -1.0, -8.039e-08, -4.777e-08, -1.0, -8.039e-08, -4.777e-08, -1.0, -8.039e-08, -4.777e-08, -1.0, 0.0, -4.777e-08, -1.0, 0.0, -4.777e-08, -1.0, 0.0, -4.777e-08, -1.0, 0.0, 0.0, 1.0, 0.0, 0.0, 1.0, 0.0, 0.0, 1.0, 8.039e-08, 0.0, 1.0, 8.039e-08, 0.0, 1.0, 8.039e-08, 0.0, 1.0, -1.531e-07, 5.233e-08, 1.0, -1.531e-07, 5.233e-08, 1.0, -1.531e-07, 5.233e-08, 1.0, -8.039e-08, -1.003e-07, 1.0, -8.039e-08, -1.003e-07, 1.0, -8.039e-08, -1.003e-07, 1.0, 0.0, 4.776e-08, 1.0, 0.0, 4.776e-08, 1.0, 0.0, 4.776e-08, 1.0, 1.531e-07, 4.776e-08, 1.0, 1.531e-07, 4.776e-08, 1.0, 1.531e-07, 4.776e-08, 1.0])] * 3)])
me_shellcollider_collider = bpy.data.meshes.new('shellCollider.collider')
me_shellcollider_collider.from_pydata([(-0.312, 0.312, -0.4236), (-0.312, 1.5, -0.4236), (-0.4269, 1.5, -0.3086), (-0.4269, 0.4269, -0.3086), (0.4269, -0.4269, -0.3086), (0.4269, -0.4269, 0.3052), (1.5, -0.4269, 0.3052), (1.5, -0.4269, -0.3086), (-0.4269, -0.4269, -0.3086), (-0.312, -0.312, -0.4236), (-1.5, -0.312, -0.4236), (-1.5, -0.4269, -0.3086), (0.312, 0.312, -0.4236), (0.4269, 0.4269, -0.3086), (0.4269, 1.5, -0.3086), (0.312, 1.5, -0.4236), (-0.312, 0.312, 0.4201), (-0.4269, 0.4269, 0.3052), (-0.4269, 1.5, 0.3052), (-0.312, 1.5, 0.4201), (-0.3119, -0.312, 0.4201), (-0.4269, -0.4269, 0.3052), (-1.5, -0.4269, 0.3052), (-1.5, -0.312, 0.4201), (1.5, -0.312, -0.4236), (0.312, -0.312, -0.4236), (1.5, -0.2571, 0.2298), (1.5, -0.312, 0.4201), (1.5, -0.1488, 0.3177), (1.5, -0.1488, -0.3211), (1.5, -0.2571, -0.2328), (-1.5, -0.1488, 0.3177), (-1.5, 0.1488, 0.3177), (-1.5, 0.312, 0.4201), (1.5, 0.1488, -0.3211), (1.5, 0.312, -0.4236), (1.5, 0.1488, 0.3177), (1.5, 0.312, 0.4201), (1.5, 0.4269, 0.3052), (1.5, 0.2571, 0.2298), (1.5, 0.4269, -0.3086), (1.5, 0.2571, -0.2328), (-1.5, 0.2571, -0.2328), (-1.5, 0.1488, -0.3211), (-1.5, 0.312, -0.4236), (-1.5, 0.4269, -0.3086), (-1.5, 0.2571, 0.2298), (-1.5, 0.4269, 0.3052), (-1.5, -0.1488, -0.3211), (-1.5, -0.2571, -0.2328), (-1.5, -0.2571, 0.2298), (-0.4269, -1.5, 0.3052), (-0.4269, -1.5, -0.3086), (0.4269, -1.5, -0.3086), (0.4269, -1.5, 0.3052), (0.312, -0.312, 0.4201), (0.312, -1.5, 0.4201), (-0.312, -1.5, -0.4236), (0.312, -1.5, -0.4236), (-0.312, -1.5, 0.4201), (-0.2614, -1.5, -0.2162), (-0.1511, -1.5, -0.3211), (-0.2614, -1.5, 0.2135), (-0.1511, -1.5, 0.3177), (0.1511, -1.5, -0.3211), (0.1511, -1.5, 0.3177), (0.2614, -1.5, -0.2162), (0.2614, -1.5, 0.2135), (0.4269, 0.4269, 0.3052), (0.4269, 1.5, 0.3052), (0.312, 1.5, 0.4201), (0.3119, 0.312, 0.4201), (0.2614, 1.5, -0.2162), (0.1511, 1.5, -0.3211), (0.2614, 1.5, 0.2135), (0.1511, 1.5, 0.3177), (-0.1511, 1.5, -0.3211), (-0.1511, 1.5, 0.3177), (-0.2614, 1.5, -0.2162), (-0.2614, 1.5, 0.2135)], [], [(0, 1, 2), (0, 2, 3), (5, 6, 4), (6, 7, 4), (9, 10, 8), (10, 11, 8), (13, 14, 12), (14, 15, 12), (17, 18, 16), (18, 19, 16), (21, 22, 20), (22, 23, 20), (7, 24, 4), (24, 25, 4), (2, 18, 17), (6, 27, 26), (27, 28, 26), (24, 7, 29), (7, 30, 29), (7, 6, 30), (6, 26, 30), (32, 33, 31), (33, 23, 31), (35, 24, 34), (24, 29, 34), (37, 38, 36), (38, 39, 36), (38, 40, 39), (40, 41, 39), (40, 35, 41), (35, 34, 41), (43, 44, 42), (44, 45, 42), (42, 45, 46), (45, 47, 46), (46, 47, 32), (47, 33, 32), (48, 10, 43), (10, 44, 43), (50, 22, 49), (22, 11, 49), (27, 37, 28), (37, 36, 28), (49, 11, 48), (11, 10, 48), (31, 23, 50), (23, 22, 50), (21, 51, 8), (51, 52, 8), (53, 54, 5), (5, 54, 55), (54, 56, 55), (8, 52, 9), (52, 57, 9), (58, 53, 25), (53, 4, 25), (59, 20, 56), (20, 55, 56), (4, 53, 5), (58, 25, 57), (25, 9, 57), (59, 51, 20), (51, 21, 20), (61, 57, 60), (57, 52, 60), (60, 52, 62), (52, 51, 62), (62, 51, 63), (51, 59, 63), (64, 58, 61), (58, 57, 61), (63, 59, 65), (59, 56, 65), (67, 54, 66), (54, 53, 66), (66, 53, 64), (53, 58, 64), (65, 56, 67), (56, 54, 67), (5, 55, 6), (55, 27, 6), (68, 69, 13), (69, 14, 13), (22, 21, 11), (21, 8, 11), (70, 71, 19), (71, 16, 19), (3, 2, 17), (1, 0, 15), (0, 12, 15), (70, 69, 71), (69, 68, 71), (73, 15, 72), (15, 14, 72), (72, 14, 74), (14, 69, 74), (74, 69, 75), (69, 70, 75), (76, 1, 73), (1, 15, 73), (75, 70, 77), (70, 19, 77), (79, 18, 78), (18, 2, 78), (78, 2, 76), (2, 1, 76), (77, 19, 79), (19, 18, 79), (40, 13, 35), (13, 12, 35), (38, 68, 40), (68, 13, 40), (71, 68, 37), (68, 38, 37), (0, 3, 44), (3, 45, 44), (45, 3, 47), (3, 17, 47), (17, 16, 47), (16, 33, 47), (23, 33, 20), (33, 16, 20), (27, 55, 37), (20, 16, 55), (37, 55, 71), (71, 55, 16), (10, 9, 44), (24, 35, 25), (9, 25, 44), (0, 44, 25), (35, 12, 25), (12, 0, 25)])
me_shellcollider_collider.use_remesh_fix_poles = True
me_shellcollider_collider.use_remesh_preserve_attributes = False
me_shellcollider_collider.update()

# ---- objects
ob_light = bpy.data.objects.new('Light', light_light)
ob_camera = bpy.data.objects.new('Camera', cam_camera)
ob_freeiva = bpy.data.objects.new('FreeIva', None)
ob_shell = bpy.data.objects.new('shell', me_shell)
ob_shellcollider = bpy.data.objects.new('shellCollider', me_shellcollider_collider)

# ---- transforms, parenting, visibility, modifiers, constraints
ob_light.location = (4.076, 1.005, 5.904)
ob_light.rotation_euler = (0.6503, 0.05522, 1.866)
ob_light.lock_rotations_4d = False
ob_light.empty_display_type = 'ARROWS'
ob_light.color = (0.0, 0.0, 0.0, 0.0)
ob_light.lineart.crease_threshold = 0.0
ob_camera.location = (7.359, -6.926, 4.958)
ob_camera.rotation_euler = (1.109, 0.0, 0.8149)
ob_camera.lock_rotations_4d = False
ob_camera.empty_display_type = 'ARROWS'
ob_camera.color = (0.0, 0.0, 0.0, 0.0)
ob_camera.display_type = 'WIRE'
ob_camera.lineart.crease_threshold = 0.0
ob_freeiva.location = (0.0, 0.0, 0.0)
ob_freeiva.rotation_mode = 'QUATERNION'
ob_freeiva.rotation_quaternion = (1.0, 0.0, 0.0, 0.0)
ob_shell.parent = ob_freeiva
ob_shell.location = (0.0, 0.0, 0.0)
ob_shell.rotation_mode = 'QUATERNION'
ob_shell.rotation_quaternion = (1.0, 0.0, 0.0, 0.0)
ob_shellcollider.parent = ob_freeiva
ob_shellcollider.location = (0.0, 0.0, 0.0)
ob_shellcollider.rotation_mode = 'QUATERNION'
ob_shellcollider.rotation_quaternion = (1.0, 0.0, 0.0, 0.0)

# ---- collection membership
col_collection.objects.link(ob_light)
col_collection.objects.link(ob_camera)
col_collection.objects.link(ob_freeiva)
col_collection.objects.link(ob_shell)
col_collection.objects.link(ob_shellcollider)

# ---- scene / render settings (as saved in the file)
scene.camera = ob_camera
scene.frame_start = 1; scene.frame_end = 250; scene.frame_set(1)
scene.render.engine = 'BLENDER_EEVEE_NEXT'
scene.cycles.sampling_pattern = 'TABULATED_SOBOL'
scene.cycles.use_light_tree = False
scene.view_settings.view_transform = 'Filmic'
bpy.context.view_layer.update()
